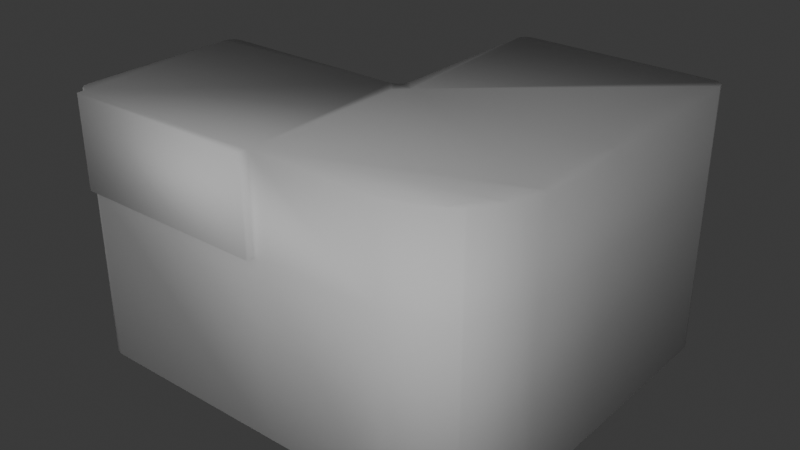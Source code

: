 # Source: 1.blend  (saved by Blender 4.0.36; exported with 4.5.12 LTS)
import bpy
from mathutils import Matrix  # noqa: F401  (used for matrix-valued properties, if any)

bpy.ops.wm.read_factory_settings(use_empty=True)
scene = bpy.context.scene
scene.name = 'Scene'

# ---- collections
col_collection = bpy.data.collections.new('Collection'); scene.collection.children.link(col_collection)

# ---- materials (node trees are filled in below, after node groups)
mat_material = bpy.data.materials.new('Material')
mat_material.alpha_threshold = 0.0
mat_material.use_transparent_shadow = False
mat_material.roughness = 0.5
mat_material.line_color = (0.0, 0.0, 0.0, 1.0)

# ---- material node trees
mat_material.use_nodes = True; mat_material.node_tree.nodes.clear()
_N = mat_material.node_tree.nodes; _L = mat_material.node_tree.links
n0 = _N.new('ShaderNodeOutputMaterial'); n0.name = 'Material Output'; n0.location = (300, 300)
n1 = _N.new('ShaderNodeBsdfPrincipled'); n1.name = 'Principled BSDF'; n1.location = (10, 300)
n1.inputs[3].default_value = 1.45
_L.new(n1.outputs[0], n0.inputs[0])
n0.is_active_output = True

# ---- world
world_world = bpy.data.worlds.new('World'); scene.world = world_world
world_world.use_nodes = True; world_world.node_tree.nodes.clear()
_N = world_world.node_tree.nodes; _L = world_world.node_tree.links
n0 = _N.new('ShaderNodeOutputWorld'); n0.name = 'World Output'; n0.location = (300, 300)
n1 = _N.new('ShaderNodeBackground'); n1.name = 'Background'; n1.location = (10, 300)
n1.inputs[0].default_value = (0.05088, 0.05088, 0.05088, 1.0)
_L.new(n1.outputs[0], n0.inputs[0])
n0.is_active_output = True
world_world.color = (0.05088, 0.05088, 0.05088)
world_world.use_sun_shadow = False
world_world.sun_shadow_jitter_overblur = 0.0

# ---- lights
light_x = bpy.data.lights.new('영역', 'AREA')
light_x.transmission_factor = 0.0
light_x.energy = 1.053e+04
light_x.shadow_maximum_resolution = 0.006
light_x.use_absolute_resolution = True
light_x.size = 1.0
light_x.size_y = 1.0

# ---- meshes
me_cube = bpy.data.meshes.new('Cube')
me_cube.from_pydata([(13.3, 5.654, 8.425), (13.3, 5.654, -8.425), (-13.3, -4.917, 2.656), (-13.2, -5.286, 2.656), (-12.93, -5.555, 2.656), (-12.56, -5.654, 2.656), (13.3, -0.4321, 2.656), (0.0, -5.654, 8.425), (0.0, -5.654, -8.425), (8.077, -5.654, 2.656), (0.0, -5.654, 2.656), (13.3, 5.654, 2.656), (8.077, -5.654, 8.425), (13.3, -0.4321, 8.425), (13.3, -0.4321, -8.425), (8.077, -5.654, -8.425), (-12.56, 5.654, 8.425), (-13.3, 4.917, 8.425), (-12.93, 5.555, 8.425), (-13.2, 5.286, 8.425), (-13.3, 4.917, -8.425), (-12.56, 5.654, -8.425), (-13.2, 5.286, -8.425), (-12.93, 5.555, -8.425), (-13.3, -4.917, 8.425), (-12.56, -5.654, 8.425), (-13.2, -5.286, 8.425), (-12.93, -5.555, 8.425), (-12.56, -5.654, -8.425), (-13.3, -4.917, -8.425), (-12.93, -5.555, -8.425), (-13.2, -5.286, -8.425), (-0.7373, 5.654, -8.425), (0.0, 6.391, -8.425), (0.7373, 5.654, -8.425), (0.0, 4.917, -8.425), (-0.3686, 5.753, -8.425), (-0.09878, 6.023, -8.425), (0.0, 6.391, 8.425), (-0.7373, 5.654, 8.425), (0.0, 4.917, 8.425), (0.7373, 5.654, 8.425), (-0.09878, 6.023, 8.425), (-0.3686, 5.753, 8.425), (13.3, 16.63, 8.425), (12.56, 17.37, 8.425), (13.2, 17.0, 8.425), (12.93, 17.27, 8.425), (12.56, 17.37, -8.425), (13.3, 16.63, -8.425), (12.93, 17.27, -8.425), (13.2, 17.0, -8.425), (0.7373, 17.37, 8.425), (0.0, 16.63, 8.425), (0.3686, 17.27, 8.425), (0.09878, 17.0, 8.425), (0.0, 16.63, -8.425), (0.7373, 17.37, -8.425), (0.09878, 17.0, -8.425), (0.3686, 17.27, -8.425), (-12.56, 5.654, 2.656), (-12.93, 5.555, 2.656), (-13.2, 5.286, 2.656), (-13.3, 4.917, 2.656), (0.0, 6.391, 2.656), (-0.09878, 6.023, 2.656), (-0.3686, 5.753, 2.656), (-0.7373, 5.654, 2.656), (13.3, 16.63, 2.656), (13.2, 17.0, 2.656), (12.93, 17.27, 2.656), (12.56, 17.37, 2.656), (0.7373, 17.37, 2.656), (0.3686, 17.27, 2.656), (0.09878, 17.0, 2.656), (0.0, 16.63, 2.656), (0.0, -6.187, 8.425), (0.0, -6.187, 2.656), (-12.56, -6.187, 2.656), (-12.56, -6.187, 8.425), (12.94, -1.772, 2.656), (11.67, -3.974, 2.656), (12.64, -2.532, 2.656), (12.18, -3.338, 2.656), (11.62, -4.024, 2.656), (9.416, -5.295, 2.656), (10.98, -4.535, 2.656), (10.18, -5.0, 2.656), (9.416, -5.295, 8.425), (11.62, -4.024, 8.425), (10.18, -5.0, 8.425), (10.98, -4.535, 8.425), (11.67, -3.974, 8.425), (12.94, -1.772, 8.425), (12.18, -3.338, 8.425), (12.64, -2.532, 8.425), (12.94, -1.772, -8.425), (11.67, -3.974, -8.425), (12.64, -2.532, -8.425), (12.18, -3.338, -8.425), (11.62, -4.024, -8.425), (9.416, -5.295, -8.425), (10.98, -4.535, -8.425), (10.18, -5.0, -8.425)], [], [(20, 22, 23, 21, 32, 35, 8, 28, 30, 31, 29), (1, 34, 33, 56, 58, 59, 57, 48, 50, 51, 49), (40, 39, 16, 18, 19, 17, 24, 26, 27, 25, 7), (72, 52, 45, 71), (21, 60, 67, 32), (2, 24, 17, 63), (5, 10, 77, 78), (11, 0, 13, 6), (64, 38, 53, 75), (11, 1, 49, 68), (38, 41, 0, 44, 46, 47, 45, 52, 54, 55, 53), (35, 34, 1, 14, 96, 98, 99, 97, 100, 102, 103, 101, 15, 8), (12, 9, 85, 88), (9, 15, 101, 85), (89, 84, 81, 92), (9, 12, 7, 10), (32, 36, 37, 33, 34, 35), (38, 42, 43, 39, 40, 41), (5, 25, 27, 4), (4, 27, 26, 3), (3, 26, 24, 2), (60, 21, 23, 61), (61, 23, 22, 62), (62, 22, 20, 63), (64, 33, 37, 65), (65, 37, 36, 66), (66, 36, 32, 67), (68, 49, 51, 69), (69, 51, 50, 70), (70, 50, 48, 71), (72, 57, 59, 73), (73, 59, 58, 74), (74, 58, 56, 75), (60, 16, 39, 67), (55, 74, 75, 53), (54, 73, 74, 55), (52, 72, 73, 54), (47, 70, 71, 45), (46, 69, 70, 47), (44, 68, 69, 46), (43, 66, 67, 39), (42, 65, 66, 43), (38, 64, 65, 42), (19, 62, 63, 17), (18, 61, 62, 19), (16, 60, 61, 18), (31, 3, 2, 29), (30, 4, 3, 31), (28, 5, 4, 30), (15, 9, 10, 8), (84, 100, 97, 81), (93, 80, 6, 13), (0, 41, 40, 7, 12, 88, 90, 91, 89, 92, 94, 95, 93, 13), (0, 11, 68, 44), (33, 64, 75, 56), (1, 11, 6, 14), (8, 10, 5, 28), (29, 2, 63, 20), (57, 72, 71, 48), (77, 76, 79, 78), (7, 25, 79, 76), (10, 7, 76, 77), (25, 5, 78, 79), (96, 80, 82, 98), (98, 82, 83, 99), (99, 83, 81, 97), (100, 84, 86, 102), (102, 86, 87, 103), (103, 87, 85, 101), (84, 89, 91, 86), (86, 91, 90, 87), (87, 90, 88, 85), (80, 93, 95, 82), (82, 95, 94, 83), (83, 94, 92, 81), (80, 96, 14, 6)])
me_cube.polygons.foreach_set('use_smooth', [True] * 76)
_uv = me_cube.uv_layers.new(name='UVMap')
_uv.uv.foreach_set('vector', [0.125, 0.5163, 0.1259, 0.5081, 0.1285, 0.5022, 0.1319, 0.5, 0.2431, 0.5, 0.25, 0.5163, 0.25, 0.75, 0.1319, 0.75, 0.1285, 0.7478, 0.1259, 0.7419, 0.125, 0.7337, 0.375, 0.5, 0.2569, 0.5, 0.25, 0.5, 0.25, 0.5, 0.2509, 0.5, 0.2535, 0.5, 0.2569, 0.5, 0.3681, 0.5, 0.3715, 0.5, 0.3741, 0.5, 0.375, 0.5, 0.75, 0.5163, 0.7569, 0.5, 0.8681, 0.5, 0.8715, 0.5022, 0.8741, 0.5081, 0.875, 0.5163, 0.875, 0.7337, 0.8741, 0.7419, 0.8715, 0.7478, 0.8681, 0.75, 0.75, 0.75, 0.5394, 0.3819, 0.625, 0.3819, 0.625, 0.4931, 0.5394, 0.4931, 0.375, 0.2569, 0.5394, 0.2569, 0.5394, 0.3681, 0.375, 0.3681, 0.5394, 0.0163, 0.625, 0.0163, 0.625, 0.2337, 0.5394, 0.2337, 0.5394, 0.9931, 0.5394, 0.875, 0.5394, 0.875, 0.5394, 0.9931, 0.5394, 0.5, 0.625, 0.5, 0.625, 0.6346, 0.5394, 0.6346, 0.5394, 0.375, 0.625, 0.375, 0.625, 0.375, 0.5394, 0.375, 0.5394, 0.5, 0.375, 0.5, 0.375, 0.5, 0.5394, 0.5, 0.75, 0.5, 0.7431, 0.5, 0.625, 0.5, 0.625, 0.5, 0.6259, 0.5, 0.6285, 0.5, 0.6319, 0.5, 0.7431, 0.5, 0.7465, 0.5, 0.7491, 0.5, 0.75, 0.5, 0.25, 0.5163, 0.2569, 0.5, 0.375, 0.5, 0.375, 0.6346, 0.3716, 0.6642, 0.3689, 0.681, 0.3645, 0.6988, 0.3597, 0.7129, 0.3592, 0.714, 0.3532, 0.7253, 0.3457, 0.7355, 0.3385, 0.7421, 0.3259, 0.75, 0.25, 0.75, 0.625, 0.7991, 0.5394, 0.7991, 0.5394, 0.7865, 0.625, 0.7865, 0.5394, 0.7991, 0.375, 0.7991, 0.375, 0.7865, 0.5394, 0.7865, 0.625, 0.7345, 0.5394, 0.7345, 0.5394, 0.7323, 0.625, 0.7323, 0.5394, 0.7991, 0.625, 0.7991, 0.625, 0.875, 0.5394, 0.875, 0.2431, 0.5, 0.2465, 0.5, 0.2491, 0.5, 0.25, 0.5, 0.25, 0.5, 0.25, 0.5163, 0.75, 0.5, 0.7509, 0.5, 0.7535, 0.5, 0.7569, 0.5, 0.75, 0.5163, 0.75, 0.5, 0.5394, 0.9931, 0.625, 0.9931, 0.625, 1.0, 0.5394, 1.0, 0.5394, 0.0, 0.625, 0.0, 0.625, 0.00815, 0.5394, 0.00815, 0.5394, 0.00815, 0.625, 0.00815, 0.625, 0.0163, 0.5394, 0.0163, 0.5394, 0.2569, 0.375, 0.2569, 0.375, 0.2535, 0.5394, 0.2535, 0.5394, 0.2535, 0.375, 0.2535, 0.375, 0.2419, 0.5394, 0.2419, 0.5394, 0.2419, 0.375, 0.2419, 0.375, 0.2337, 0.5394, 0.2337, 0.5394, 0.375, 0.375, 0.375, 0.375, 0.375, 0.5394, 0.375, 0.5394, 0.375, 0.375, 0.375, 0.375, 0.3715, 0.5394, 0.3715, 0.5394, 0.3715, 0.375, 0.3715, 0.375, 0.3681, 0.5394, 0.3681, 0.5394, 0.5, 0.375, 0.5, 0.375, 0.5, 0.5394, 0.5, 0.5394, 0.5, 0.375, 0.5, 0.375, 0.4965, 0.5394, 0.4965, 0.5394, 0.4965, 0.375, 0.4965, 0.375, 0.4931, 0.5394, 0.4931, 0.5394, 0.3819, 0.375, 0.3819, 0.375, 0.3785, 0.5394, 0.3785, 0.5394, 0.3785, 0.375, 0.3785, 0.375, 0.375, 0.5394, 0.375, 0.5394, 0.375, 0.375, 0.375, 0.375, 0.375, 0.5394, 0.375, 0.5394, 0.2569, 0.625, 0.2569, 0.625, 0.3681, 0.5394, 0.3681, 0.625, 0.375, 0.5394, 0.375, 0.5394, 0.375, 0.625, 0.375, 0.625, 0.3785, 0.5394, 0.3785, 0.5394, 0.375, 0.625, 0.375, 0.625, 0.3819, 0.5394, 0.3819, 0.5394, 0.3785, 0.625, 0.3785, 0.625, 0.4965, 0.5394, 0.4965, 0.5394, 0.4931, 0.625, 0.4931, 0.625, 0.5, 0.5394, 0.5, 0.5394, 0.4965, 0.625, 0.4965, 0.625, 0.5, 0.5394, 0.5, 0.5394, 0.5, 0.625, 0.5, 0.625, 0.3715, 0.5394, 0.3715, 0.5394, 0.3681, 0.625, 0.3681, 0.625, 0.375, 0.5394, 0.375, 0.5394, 0.3715, 0.625, 0.3715, 0.625, 0.375, 0.5394, 0.375, 0.5394, 0.375, 0.625, 0.375, 0.625, 0.2419, 0.5394, 0.2419, 0.5394, 0.2337, 0.625, 0.2337, 0.625, 0.2535, 0.5394, 0.2535, 0.5394, 0.2419, 0.625, 0.2419, 0.625, 0.2569, 0.5394, 0.2569, 0.5394, 0.2535, 0.625, 0.2535, 0.375, 0.00815, 0.5394, 0.00815, 0.5394, 0.0163, 0.375, 0.0163, 0.375, 0.0, 0.5394, 0.0, 0.5394, 0.00815, 0.375, 0.00815, 0.375, 0.9931, 0.5394, 0.9931, 0.5394, 1.0, 0.375, 1.0, 0.375, 0.7991, 0.5394, 0.7991, 0.5394, 0.875, 0.375, 0.875, 0.5394, 0.7345, 0.375, 0.7345, 0.375, 0.7323, 0.5394, 0.7323, 0.625, 0.6642, 0.5394, 0.6642, 0.5394, 0.6346, 0.625, 0.6346, 0.625, 0.5, 0.7431, 0.5, 0.75, 0.5163, 0.75, 0.75, 0.6741, 0.75, 0.6615, 0.7421, 0.6543, 0.7355, 0.6468, 0.7253, 0.6408, 0.714, 0.6403, 0.7129, 0.6355, 0.6988, 0.6311, 0.681, 0.6284, 0.6642, 0.625, 0.6346, 0.625, 0.5, 0.5394, 0.5, 0.5394, 0.5, 0.625, 0.5, 0.375, 0.375, 0.5394, 0.375, 0.5394, 0.375, 0.375, 0.375, 0.375, 0.5, 0.5394, 0.5, 0.5394, 0.6346, 0.375, 0.6346, 0.375, 0.875, 0.5394, 0.875, 0.5394, 0.9931, 0.375, 0.9931, 0.375, 0.0163, 0.5394, 0.0163, 0.5394, 0.2337, 0.375, 0.2337, 0.375, 0.3819, 0.5394, 0.3819, 0.5394, 0.4931, 0.375, 0.4931, 0.5394, 0.875, 0.625, 0.875, 0.625, 0.9931, 0.5394, 0.9931, 0.75, 0.75, 0.8681, 0.75, 0.8681, 0.75, 0.75, 0.75, 0.5394, 0.875, 0.625, 0.875, 0.625, 0.875, 0.5394, 0.875, 0.625, 0.9931, 0.5394, 0.9931, 0.5394, 0.9931, 0.625, 0.9931, 0.375, 0.6642, 0.5394, 0.6642, 0.5394, 0.6815, 0.375, 0.6815, 0.375, 0.6815, 0.5394, 0.6815, 0.5394, 0.7077, 0.375, 0.7077, 0.375, 0.7077, 0.5394, 0.7077, 0.5394, 0.7323, 0.375, 0.7323, 0.375, 0.7345, 0.5394, 0.7345, 0.5394, 0.7592, 0.375, 0.7592, 0.375, 0.7592, 0.5394, 0.7592, 0.5394, 0.7791, 0.375, 0.7791, 0.375, 0.7791, 0.5394, 0.7791, 0.5394, 0.7865, 0.375, 0.7865, 0.5394, 0.7345, 0.625, 0.7345, 0.625, 0.7592, 0.5394, 0.7592, 0.5394, 0.7592, 0.625, 0.7592, 0.625, 0.7791, 0.5394, 0.7791, 0.5394, 0.7791, 0.625, 0.7791, 0.625, 0.7865, 0.5394, 0.7865, 0.5394, 0.6642, 0.625, 0.6642, 0.625, 0.6815, 0.5394, 0.6815, 0.5394, 0.6815, 0.625, 0.6815, 0.625, 0.7077, 0.5394, 0.7077, 0.5394, 0.7077, 0.625, 0.7077, 0.625, 0.7323, 0.5394, 0.7323, 0.5394, 0.6642, 0.375, 0.6642, 0.375, 0.6346, 0.5394, 0.6346])
me_cube.materials.append(mat_material)
me_cube.use_mirror_vertex_groups = False
me_cube.update()

# ---- objects
ob_cube = bpy.data.objects.new('Cube', me_cube)
ob_x = bpy.data.objects.new('영역', light_x)

# ---- transforms, parenting, visibility, modifiers, constraints
ob_cube.location = (0.0, 0.0, 9.225)
ob_cube.lock_rotations_4d = False
ob_cube.empty_display_type = 'ARROWS'
ob_cube.lineart.crease_threshold = 0.0
ob_x.location = (14.41, -22.32, 29.78)
ob_x.rotation_euler = (1.527, -0.0, 0.448)
ob_x.scale = (61.89, 61.89, 61.89)

# ---- collection membership
col_collection.objects.link(ob_cube)
col_collection.objects.link(ob_x)

# ---- scene / render settings (as saved in the file)
scene.frame_start = 1; scene.frame_end = 250; scene.frame_set(1)
scene.render.engine = 'BLENDER_EEVEE_NEXT'
scene.cycles.sampling_pattern = 'TABULATED_SOBOL'
bpy.context.view_layer.update()

# ---- added for rendering (the .blend has no active camera): camera
cam_auto = bpy.data.cameras.new('AutoCamera')
cam_auto.lens = 50.0
cam_auto.sensor_width = 36.0
cam_auto.clip_end = 1000.0
ob_auto_camera = bpy.data.objects.new('AutoCamera', cam_auto)
scene.collection.objects.link(ob_auto_camera)
ob_auto_camera.location = (36.3823, -38.0675, 38.3313)
ob_auto_camera.rotation_euler = (1.09748, -7.21219e-08, 0.694738)
scene.camera = ob_auto_camera
bpy.context.view_layer.update()
